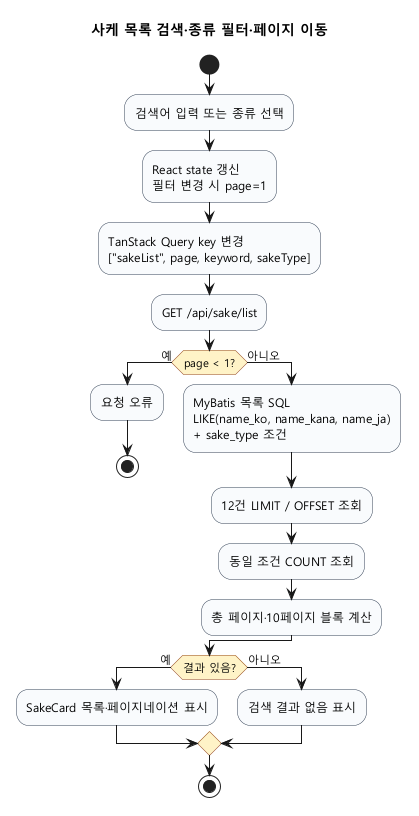

The diagram above was rendered by PlantUML. Its source (embedded in the PNG):
@startuml
skinparam backgroundColor transparent
skinparam defaultFontName "Malgun Gothic"
skinparam shadowing false
skinparam activityBackgroundColor #F8FAFC
skinparam activityBorderColor #334155
skinparam activityDiamondBackgroundColor #FEF3C7
skinparam activityDiamondBorderColor #92400E
title 사케 목록 검색·종류 필터·페이지 이동

start
:검색어 입력 또는 종류 선택;
:React state 갱신\n필터 변경 시 page=1;
:TanStack Query key 변경\n["sakeList", page, keyword, sakeType];
:GET /api/sake/list;
if (page < 1?) then (예)
  :요청 오류;
  stop
else (아니오)
  :MyBatis 목록 SQL\nLIKE(name_ko, name_kana, name_ja)\n+ sake_type 조건;
  :12건 LIMIT / OFFSET 조회;
  :동일 조건 COUNT 조회;
  :총 페이지·10페이지 블록 계산;
endif
if (결과 있음?) then (예)
  :SakeCard 목록·페이지네이션 표시;
else (아니오)
  :검색 결과 없음 표시;
endif
stop
@enduml